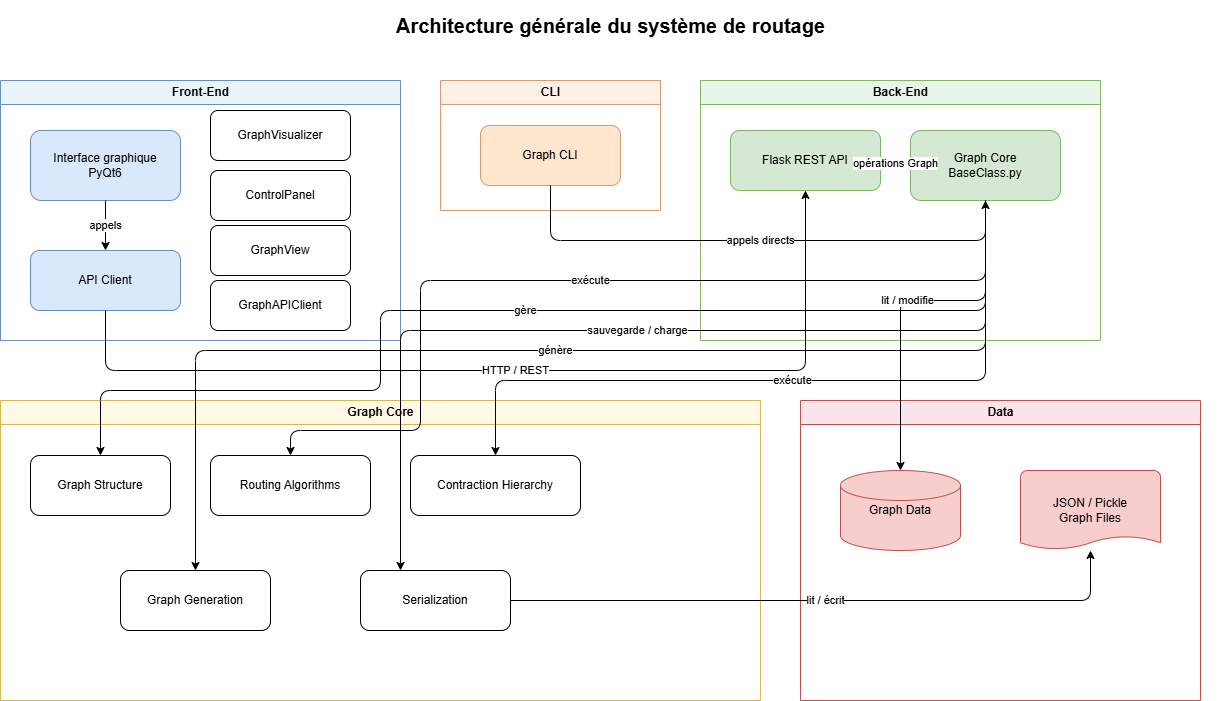

The diagram above was exported from draw.io. Its source (the exported page's mxGraphModel, read from the mxfile embedded in the PNG):
<mxGraphModel dx="33" dy="439" grid="1" gridSize="10" guides="1" tooltips="1" connect="1" arrows="1" fold="1" page="1" pageScale="1" pageWidth="827" pageHeight="1169" math="0" shadow="0">
  <root>
    <mxCell id="0" />
    <mxCell id="1" parent="0" />
    <mxCell id="ltGONg_IwUvC4SvYlN2h-102" parent="1" style="text;html=1;fontSize=20;fontStyle=1;align=center;verticalAlign=middle;" value="Architecture générale du système de routage" vertex="1">
      <mxGeometry height="50" width="1220" x="1350" y="600" as="geometry" />
    </mxCell>
    <mxCell id="ltGONg_IwUvC4SvYlN2h-103" parent="1" style="swimlane;startSize=24;fillColor=#e8f4f8;strokeColor=#6c8ebf;html=1;" value="Front-End" vertex="1">
      <mxGeometry height="260" width="400" x="1350" y="680" as="geometry" />
    </mxCell>
    <mxCell id="ltGONg_IwUvC4SvYlN2h-104" parent="ltGONg_IwUvC4SvYlN2h-103" style="rounded=1;whiteSpace=wrap;html=1;fillColor=#dae8fc;strokeColor=#6c8ebf;" value="Interface graphique&lt;br&gt;PyQt6" vertex="1">
      <mxGeometry height="70" width="150" x="30" y="50" as="geometry" />
    </mxCell>
    <mxCell id="ltGONg_IwUvC4SvYlN2h-105" parent="ltGONg_IwUvC4SvYlN2h-103" style="rounded=1;whiteSpace=wrap;html=1;" value="GraphVisualizer" vertex="1">
      <mxGeometry height="50" width="140" x="210" y="30" as="geometry" />
    </mxCell>
    <mxCell id="ltGONg_IwUvC4SvYlN2h-106" parent="ltGONg_IwUvC4SvYlN2h-103" style="rounded=1;whiteSpace=wrap;html=1;" value="ControlPanel" vertex="1">
      <mxGeometry height="50" width="140" x="210" y="90" as="geometry" />
    </mxCell>
    <mxCell id="ltGONg_IwUvC4SvYlN2h-107" parent="ltGONg_IwUvC4SvYlN2h-103" style="rounded=1;whiteSpace=wrap;html=1;" value="GraphView" vertex="1">
      <mxGeometry height="50" width="140" x="210" y="145" as="geometry" />
    </mxCell>
    <mxCell id="ltGONg_IwUvC4SvYlN2h-108" parent="ltGONg_IwUvC4SvYlN2h-103" style="rounded=1;whiteSpace=wrap;html=1;fillColor=#dae8fc;strokeColor=#6c8ebf;" value="API Client" vertex="1">
      <mxGeometry height="60" width="150" x="30" y="170" as="geometry" />
    </mxCell>
    <mxCell id="ltGONg_IwUvC4SvYlN2h-109" parent="ltGONg_IwUvC4SvYlN2h-103" style="rounded=1;whiteSpace=wrap;html=1;" value="GraphAPIClient" vertex="1">
      <mxGeometry height="50" width="140" x="210" y="200" as="geometry" />
    </mxCell>
    <mxCell id="ltGONg_IwUvC4SvYlN2h-110" parent="1" style="swimlane;startSize=24;fillColor=#fff0e6;strokeColor=#d79b73;html=1;" value="CLI" vertex="1">
      <mxGeometry height="130" width="220" x="1790" y="680" as="geometry" />
    </mxCell>
    <mxCell id="ltGONg_IwUvC4SvYlN2h-111" parent="ltGONg_IwUvC4SvYlN2h-110" style="rounded=1;whiteSpace=wrap;html=1;fillColor=#ffe6cc;strokeColor=#d79b73;" value="Graph CLI" vertex="1">
      <mxGeometry height="60" width="140" x="40" y="45" as="geometry" />
    </mxCell>
    <mxCell id="ltGONg_IwUvC4SvYlN2h-112" parent="1" style="swimlane;startSize=24;fillColor=#e8f5e9;strokeColor=#82b366;html=1;" value="Back-End" vertex="1">
      <mxGeometry height="260" width="400" x="2050" y="680" as="geometry" />
    </mxCell>
    <mxCell id="ltGONg_IwUvC4SvYlN2h-113" parent="ltGONg_IwUvC4SvYlN2h-112" style="rounded=1;whiteSpace=wrap;html=1;fillColor=#d5e8d4;strokeColor=#82b366;" value="Flask REST API" vertex="1">
      <mxGeometry height="60" width="150" x="30" y="50" as="geometry" />
    </mxCell>
    <mxCell id="ltGONg_IwUvC4SvYlN2h-114" parent="ltGONg_IwUvC4SvYlN2h-112" style="rounded=1;whiteSpace=wrap;html=1;fillColor=#d5e8d4;strokeColor=#82b366;" value="Graph Core&lt;br&gt;BaseClass.py" vertex="1">
      <mxGeometry height="70" width="150" x="210" y="50" as="geometry" />
    </mxCell>
    <mxCell id="ltGONg_IwUvC4SvYlN2h-115" parent="1" style="swimlane;startSize=24;fillColor=#fff9e6;strokeColor=#d6b656;html=1;" value="Graph Core" vertex="1">
      <mxGeometry height="300" width="760" x="1350" y="1000" as="geometry" />
    </mxCell>
    <mxCell id="ltGONg_IwUvC4SvYlN2h-116" parent="ltGONg_IwUvC4SvYlN2h-115" style="rounded=1;whiteSpace=wrap;html=1;" value="Graph Structure" vertex="1">
      <mxGeometry height="60" width="140" x="30" y="55" as="geometry" />
    </mxCell>
    <mxCell id="ltGONg_IwUvC4SvYlN2h-117" parent="ltGONg_IwUvC4SvYlN2h-115" style="rounded=1;whiteSpace=wrap;html=1;" value="Routing Algorithms" vertex="1">
      <mxGeometry height="60" width="160" x="210" y="55" as="geometry" />
    </mxCell>
    <mxCell id="ltGONg_IwUvC4SvYlN2h-118" parent="ltGONg_IwUvC4SvYlN2h-115" style="rounded=1;whiteSpace=wrap;html=1;" value="Contraction Hierarchy" vertex="1">
      <mxGeometry height="60" width="170" x="410" y="55" as="geometry" />
    </mxCell>
    <mxCell id="ltGONg_IwUvC4SvYlN2h-119" parent="ltGONg_IwUvC4SvYlN2h-115" style="rounded=1;whiteSpace=wrap;html=1;" value="Graph Generation" vertex="1">
      <mxGeometry height="60" width="150" x="120" y="170" as="geometry" />
    </mxCell>
    <mxCell id="ltGONg_IwUvC4SvYlN2h-120" parent="ltGONg_IwUvC4SvYlN2h-115" style="rounded=1;whiteSpace=wrap;html=1;" value="Serialization" vertex="1">
      <mxGeometry height="60" width="150" x="360" y="170" as="geometry" />
    </mxCell>
    <mxCell id="ltGONg_IwUvC4SvYlN2h-121" parent="1" style="swimlane;startSize=24;fillColor=#fce4ec;strokeColor=#b85450;html=1;" value="Data" vertex="1">
      <mxGeometry height="300" width="400" x="2150" y="1000" as="geometry" />
    </mxCell>
    <mxCell id="ltGONg_IwUvC4SvYlN2h-122" parent="ltGONg_IwUvC4SvYlN2h-121" style="shape=cylinder3;whiteSpace=wrap;html=1;fillColor=#f8cecc;strokeColor=#b85450;" value="Graph Data" vertex="1">
      <mxGeometry height="80" width="120" x="40" y="70" as="geometry" />
    </mxCell>
    <mxCell id="ltGONg_IwUvC4SvYlN2h-123" parent="ltGONg_IwUvC4SvYlN2h-121" style="shape=mxgraph.flowchart.document;whiteSpace=wrap;html=1;fillColor=#f8cecc;strokeColor=#b85450;" value="JSON / Pickle&lt;br&gt;Graph Files" vertex="1">
      <mxGeometry height="80" width="140" x="220" y="70" as="geometry" />
    </mxCell>
    <mxCell id="ltGONg_IwUvC4SvYlN2h-124" edge="1" parent="1" source="ltGONg_IwUvC4SvYlN2h-104" style="edgeStyle=orthogonalEdgeStyle;rounded=1;endArrow=classic;html=1;" target="ltGONg_IwUvC4SvYlN2h-108" value="appels">
      <mxGeometry relative="1" as="geometry" />
    </mxCell>
    <mxCell id="ltGONg_IwUvC4SvYlN2h-125" edge="1" parent="1" source="ltGONg_IwUvC4SvYlN2h-108" style="edgeStyle=orthogonalEdgeStyle;rounded=1;endArrow=classic;html=1;" target="ltGONg_IwUvC4SvYlN2h-113" value="HTTP / REST">
      <mxGeometry relative="1" as="geometry">
        <Array as="points">
          <mxPoint x="1455" y="970" />
          <mxPoint x="2155" y="970" />
        </Array>
      </mxGeometry>
    </mxCell>
    <mxCell id="ltGONg_IwUvC4SvYlN2h-126" edge="1" parent="1" source="ltGONg_IwUvC4SvYlN2h-111" style="edgeStyle=orthogonalEdgeStyle;rounded=1;endArrow=classic;html=1;" target="ltGONg_IwUvC4SvYlN2h-114" value="appels directs">
      <mxGeometry relative="1" as="geometry">
        <Array as="points">
          <mxPoint x="1900" y="840" />
          <mxPoint x="2335" y="840" />
        </Array>
      </mxGeometry>
    </mxCell>
    <mxCell id="ltGONg_IwUvC4SvYlN2h-127" edge="1" parent="1" source="ltGONg_IwUvC4SvYlN2h-113" style="edgeStyle=orthogonalEdgeStyle;rounded=1;endArrow=classic;html=1;" target="ltGONg_IwUvC4SvYlN2h-114" value="opérations Graph">
      <mxGeometry relative="1" as="geometry" />
    </mxCell>
    <mxCell id="ltGONg_IwUvC4SvYlN2h-128" edge="1" parent="1" source="ltGONg_IwUvC4SvYlN2h-114" style="edgeStyle=orthogonalEdgeStyle;rounded=1;endArrow=classic;html=1;" target="ltGONg_IwUvC4SvYlN2h-116" value="gère">
      <mxGeometry relative="1" as="geometry">
        <Array as="points">
          <mxPoint x="2335" y="910" />
          <mxPoint x="1730" y="910" />
          <mxPoint x="1730" y="990" />
          <mxPoint x="1450" y="990" />
        </Array>
      </mxGeometry>
    </mxCell>
    <mxCell id="ltGONg_IwUvC4SvYlN2h-129" edge="1" parent="1" source="ltGONg_IwUvC4SvYlN2h-114" style="edgeStyle=orthogonalEdgeStyle;rounded=1;endArrow=classic;html=1;" target="ltGONg_IwUvC4SvYlN2h-117" value="exécute">
      <mxGeometry relative="1" as="geometry">
        <Array as="points">
          <mxPoint x="2335" y="880" />
          <mxPoint x="1770" y="880" />
          <mxPoint x="1770" y="1030" />
          <mxPoint x="1640" y="1030" />
        </Array>
      </mxGeometry>
    </mxCell>
    <mxCell id="ltGONg_IwUvC4SvYlN2h-130" edge="1" parent="1" source="ltGONg_IwUvC4SvYlN2h-114" style="edgeStyle=orthogonalEdgeStyle;rounded=1;endArrow=classic;html=1;" target="ltGONg_IwUvC4SvYlN2h-118" value="exécute">
      <mxGeometry relative="1" as="geometry">
        <Array as="points">
          <mxPoint x="2335" y="980" />
          <mxPoint x="1845" y="980" />
        </Array>
      </mxGeometry>
    </mxCell>
    <mxCell id="ltGONg_IwUvC4SvYlN2h-131" edge="1" parent="1" source="ltGONg_IwUvC4SvYlN2h-114" style="edgeStyle=orthogonalEdgeStyle;rounded=1;endArrow=classic;html=1;" target="ltGONg_IwUvC4SvYlN2h-119" value="génère">
      <mxGeometry relative="1" as="geometry">
        <Array as="points">
          <mxPoint x="2335" y="950" />
          <mxPoint x="1545" y="950" />
        </Array>
      </mxGeometry>
    </mxCell>
    <mxCell id="ltGONg_IwUvC4SvYlN2h-132" edge="1" parent="1" source="ltGONg_IwUvC4SvYlN2h-114" style="edgeStyle=orthogonalEdgeStyle;rounded=1;endArrow=classic;html=1;" target="ltGONg_IwUvC4SvYlN2h-120" value="sauvegarde / charge">
      <mxGeometry relative="1" as="geometry">
        <Array as="points">
          <mxPoint x="2335" y="930" />
          <mxPoint x="1750" y="930" />
        </Array>
      </mxGeometry>
    </mxCell>
    <mxCell id="ltGONg_IwUvC4SvYlN2h-133" edge="1" parent="1" source="ltGONg_IwUvC4SvYlN2h-114" style="edgeStyle=orthogonalEdgeStyle;rounded=1;endArrow=classic;html=1;" target="ltGONg_IwUvC4SvYlN2h-122" value="lit / modifie">
      <mxGeometry relative="1" as="geometry">
        <Array as="points">
          <mxPoint x="2335" y="900" />
          <mxPoint x="2250" y="900" />
        </Array>
      </mxGeometry>
    </mxCell>
    <mxCell id="ltGONg_IwUvC4SvYlN2h-134" edge="1" parent="1" source="ltGONg_IwUvC4SvYlN2h-120" style="edgeStyle=orthogonalEdgeStyle;rounded=1;endArrow=classic;html=1;" target="ltGONg_IwUvC4SvYlN2h-123" value="lit / écrit">
      <mxGeometry relative="1" as="geometry" />
    </mxCell>
  </root>
</mxGraphModel>